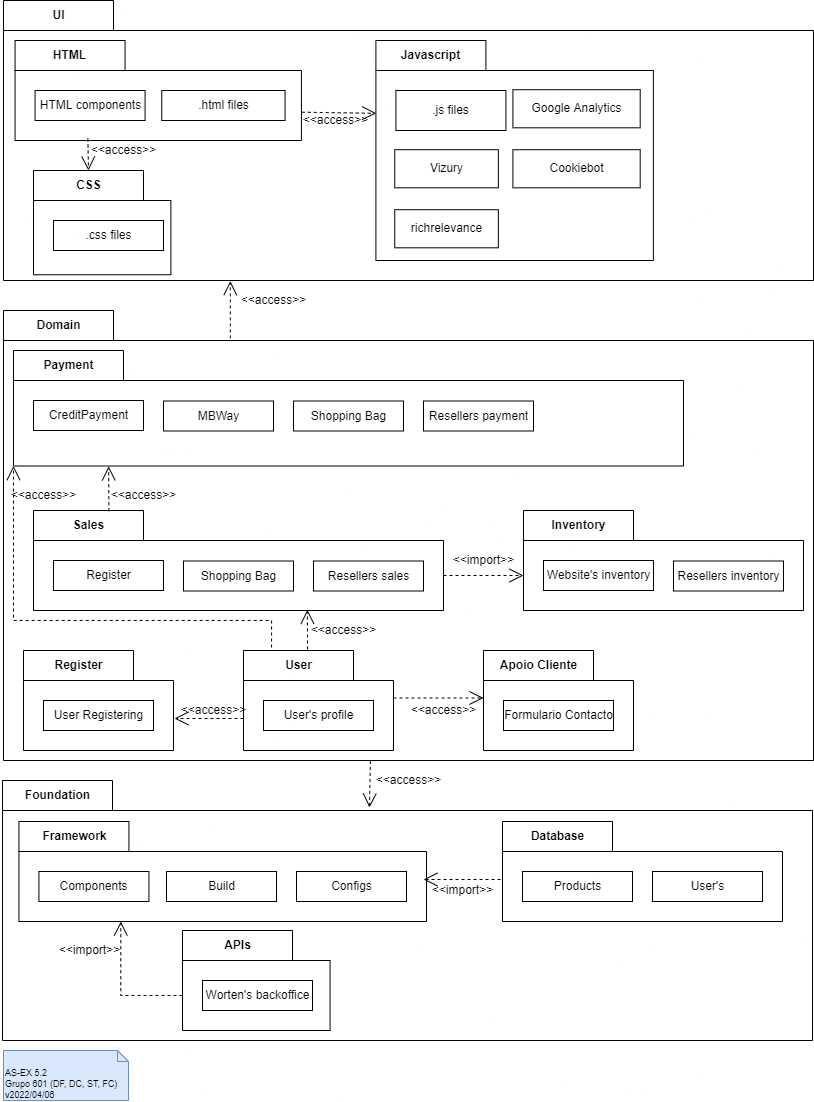

The diagram above was exported from draw.io. Its source (the exported page's mxGraphModel, read from the mxfile embedded in the PNG):
<mxGraphModel dx="614" dy="595" grid="1" gridSize="10" guides="1" tooltips="1" connect="1" arrows="1" fold="1" page="1" pageScale="1" pageWidth="827" pageHeight="1169" math="0" shadow="0">
  <root>
    <mxCell id="G1Z_-ongL-24nBXb7pVu-0" />
    <mxCell id="G1Z_-ongL-24nBXb7pVu-1" parent="G1Z_-ongL-24nBXb7pVu-0" />
    <mxCell id="12e7NdKhYUR4pJln6kyr-0" value="AS-EX 5.2&lt;br&gt;Grupo 601 (DF, DC, ST, FC)&lt;br&gt;v2022/04/06" style="shape=note2;boundedLbl=1;whiteSpace=wrap;html=1;size=11;verticalAlign=top;align=left;fontSize=9;fillColor=#dae8fc;strokeColor=#6c8ebf;" parent="G1Z_-ongL-24nBXb7pVu-1" vertex="1">
      <mxGeometry x="10" y="1180" width="125" height="50" as="geometry" />
    </mxCell>
    <mxCell id="12e7NdKhYUR4pJln6kyr-1" value="UI" style="shape=folder;fontStyle=1;tabWidth=110;tabHeight=30;tabPosition=left;html=1;boundedLbl=1;labelInHeader=1;container=0;collapsible=0;" parent="G1Z_-ongL-24nBXb7pVu-1" vertex="1">
      <mxGeometry x="10" y="130" width="810" height="280" as="geometry" />
    </mxCell>
    <mxCell id="AoEv4_yFB3kPbLFw0zP2-10" value="Foundation" style="shape=folder;fontStyle=1;tabWidth=110;tabHeight=30;tabPosition=left;html=1;boundedLbl=1;labelInHeader=1;container=1;collapsible=0;recursiveResize=0;" parent="G1Z_-ongL-24nBXb7pVu-1" vertex="1">
      <mxGeometry x="9" y="910" width="810" height="260" as="geometry" />
    </mxCell>
    <mxCell id="AoEv4_yFB3kPbLFw0zP2-11" value="Framework" style="shape=folder;fontStyle=1;tabWidth=110;tabHeight=30;tabPosition=left;html=1;boundedLbl=1;labelInHeader=1;container=1;collapsible=0;recursiveResize=0;" parent="AoEv4_yFB3kPbLFw0zP2-10" vertex="1">
      <mxGeometry x="16.43" y="41" width="407.57" height="100" as="geometry" />
    </mxCell>
    <mxCell id="AoEv4_yFB3kPbLFw0zP2-12" value="Components" style="html=1;" parent="AoEv4_yFB3kPbLFw0zP2-11" vertex="1">
      <mxGeometry width="110" height="30" relative="1" as="geometry">
        <mxPoint x="20" y="50" as="offset" />
      </mxGeometry>
    </mxCell>
    <mxCell id="AoEv4_yFB3kPbLFw0zP2-13" value="Build" style="html=1;" parent="AoEv4_yFB3kPbLFw0zP2-11" vertex="1">
      <mxGeometry x="147.57000000000005" y="50" width="110" height="30" as="geometry" />
    </mxCell>
    <mxCell id="AoEv4_yFB3kPbLFw0zP2-14" value="Configs" style="html=1;" parent="AoEv4_yFB3kPbLFw0zP2-11" vertex="1">
      <mxGeometry x="277.57000000000005" y="50" width="110" height="30" as="geometry" />
    </mxCell>
    <mxCell id="AoEv4_yFB3kPbLFw0zP2-15" value="Database" style="shape=folder;fontStyle=1;tabWidth=110;tabHeight=30;tabPosition=left;html=1;boundedLbl=1;labelInHeader=1;container=1;collapsible=0;recursiveResize=0;" parent="AoEv4_yFB3kPbLFw0zP2-10" vertex="1">
      <mxGeometry x="500" y="41" width="280" height="100" as="geometry" />
    </mxCell>
    <mxCell id="AoEv4_yFB3kPbLFw0zP2-16" value="Products" style="html=1;" parent="AoEv4_yFB3kPbLFw0zP2-15" vertex="1">
      <mxGeometry width="110" height="30" relative="1" as="geometry">
        <mxPoint x="20" y="50" as="offset" />
      </mxGeometry>
    </mxCell>
    <mxCell id="AoEv4_yFB3kPbLFw0zP2-17" value="User's" style="html=1;" parent="AoEv4_yFB3kPbLFw0zP2-15" vertex="1">
      <mxGeometry x="150" y="50" width="110" height="30" as="geometry" />
    </mxCell>
    <mxCell id="AoEv4_yFB3kPbLFw0zP2-18" value="APIs" style="shape=folder;fontStyle=1;tabWidth=110;tabHeight=30;tabPosition=left;html=1;boundedLbl=1;labelInHeader=1;container=1;collapsible=0;recursiveResize=0;" parent="AoEv4_yFB3kPbLFw0zP2-10" vertex="1">
      <mxGeometry x="180" y="150" width="147.57" height="100" as="geometry" />
    </mxCell>
    <mxCell id="AoEv4_yFB3kPbLFw0zP2-19" value="Worten's backoffice" style="html=1;" parent="AoEv4_yFB3kPbLFw0zP2-18" vertex="1">
      <mxGeometry width="110" height="30" relative="1" as="geometry">
        <mxPoint x="20" y="50" as="offset" />
      </mxGeometry>
    </mxCell>
    <mxCell id="VgXWC7-pdj9S57fAyUjt-48" value="" style="endArrow=open;endSize=12;dashed=1;html=1;rounded=0;exitX=-0.007;exitY=0.58;exitDx=0;exitDy=0;exitPerimeter=0;" parent="AoEv4_yFB3kPbLFw0zP2-10" source="AoEv4_yFB3kPbLFw0zP2-15" edge="1">
      <mxGeometry width="160" relative="1" as="geometry">
        <mxPoint x="490" y="115" as="sourcePoint" />
        <mxPoint x="421" y="99" as="targetPoint" />
      </mxGeometry>
    </mxCell>
    <mxCell id="VgXWC7-pdj9S57fAyUjt-49" value="&amp;lt;&amp;lt;import&amp;gt;&amp;gt;" style="text;html=1;resizable=0;autosize=1;align=center;verticalAlign=middle;points=[];fillColor=none;strokeColor=none;rounded=0;" parent="AoEv4_yFB3kPbLFw0zP2-10" vertex="1">
      <mxGeometry x="420" y="100" width="80" height="20" as="geometry" />
    </mxCell>
    <mxCell id="VgXWC7-pdj9S57fAyUjt-51" value="" style="endArrow=open;endSize=12;dashed=1;html=1;rounded=0;entryX=0.25;entryY=1;entryDx=0;entryDy=0;entryPerimeter=0;exitX=0;exitY=0;exitDx=0;exitDy=65;exitPerimeter=0;edgeStyle=orthogonalEdgeStyle;" parent="AoEv4_yFB3kPbLFw0zP2-10" source="AoEv4_yFB3kPbLFw0zP2-18" target="AoEv4_yFB3kPbLFw0zP2-11" edge="1">
      <mxGeometry width="160" relative="1" as="geometry">
        <mxPoint x="270" y="350" as="sourcePoint" />
        <mxPoint x="271.3100000000002" y="436.1899999999998" as="targetPoint" />
      </mxGeometry>
    </mxCell>
    <mxCell id="VgXWC7-pdj9S57fAyUjt-50" value="&amp;lt;&amp;lt;import&amp;gt;&amp;gt;" style="text;html=1;resizable=0;autosize=1;align=center;verticalAlign=middle;points=[];fillColor=none;strokeColor=none;rounded=0;" parent="AoEv4_yFB3kPbLFw0zP2-10" vertex="1">
      <mxGeometry x="47" y="160" width="80" height="20" as="geometry" />
    </mxCell>
    <mxCell id="VgXWC7-pdj9S57fAyUjt-46" value="&amp;lt;&amp;lt;access&amp;gt;&amp;gt;" style="text;html=1;resizable=0;autosize=1;align=center;verticalAlign=middle;points=[];fillColor=none;strokeColor=none;rounded=0;" parent="AoEv4_yFB3kPbLFw0zP2-10" vertex="1">
      <mxGeometry x="366" y="-10" width="80" height="20" as="geometry" />
    </mxCell>
    <mxCell id="VgXWC7-pdj9S57fAyUjt-0" value="Domain" style="shape=folder;fontStyle=1;tabWidth=110;tabHeight=30;tabPosition=left;html=1;boundedLbl=1;labelInHeader=1;container=1;collapsible=0;recursiveResize=0;" parent="G1Z_-ongL-24nBXb7pVu-1" vertex="1">
      <mxGeometry x="10" y="440" width="810" height="450" as="geometry" />
    </mxCell>
    <mxCell id="VgXWC7-pdj9S57fAyUjt-5" value="Payment" style="shape=folder;fontStyle=1;tabWidth=110;tabHeight=30;tabPosition=left;html=1;boundedLbl=1;labelInHeader=1;container=1;collapsible=0;recursiveResize=0;" parent="VgXWC7-pdj9S57fAyUjt-0" vertex="1">
      <mxGeometry x="10" y="40" width="670" height="115.5" as="geometry" />
    </mxCell>
    <mxCell id="VgXWC7-pdj9S57fAyUjt-6" value="CreditPayment" style="html=1;" parent="VgXWC7-pdj9S57fAyUjt-5" vertex="1">
      <mxGeometry width="110" height="30" relative="1" as="geometry">
        <mxPoint x="20" y="50" as="offset" />
      </mxGeometry>
    </mxCell>
    <mxCell id="VgXWC7-pdj9S57fAyUjt-7" value="MBWay" style="html=1;" parent="VgXWC7-pdj9S57fAyUjt-5" vertex="1">
      <mxGeometry x="150" y="50.5" width="110" height="30" as="geometry" />
    </mxCell>
    <mxCell id="VgXWC7-pdj9S57fAyUjt-8" value="Shopping Bag" style="html=1;" parent="VgXWC7-pdj9S57fAyUjt-5" vertex="1">
      <mxGeometry x="280" y="50.5" width="110" height="30" as="geometry" />
    </mxCell>
    <mxCell id="VgXWC7-pdj9S57fAyUjt-9" value="Resellers payment" style="html=1;" parent="VgXWC7-pdj9S57fAyUjt-5" vertex="1">
      <mxGeometry x="410" y="50.5" width="110" height="30" as="geometry" />
    </mxCell>
    <mxCell id="VgXWC7-pdj9S57fAyUjt-10" value="Inventory" style="shape=folder;fontStyle=1;tabWidth=110;tabHeight=30;tabPosition=left;html=1;boundedLbl=1;labelInHeader=1;container=1;collapsible=0;recursiveResize=0;" parent="VgXWC7-pdj9S57fAyUjt-0" vertex="1">
      <mxGeometry x="520" y="200" width="280" height="100" as="geometry" />
    </mxCell>
    <mxCell id="VgXWC7-pdj9S57fAyUjt-11" value="Website's inventory" style="html=1;" parent="VgXWC7-pdj9S57fAyUjt-10" vertex="1">
      <mxGeometry width="110" height="30" relative="1" as="geometry">
        <mxPoint x="20" y="50" as="offset" />
      </mxGeometry>
    </mxCell>
    <mxCell id="VgXWC7-pdj9S57fAyUjt-12" value="Resellers inventory" style="html=1;" parent="VgXWC7-pdj9S57fAyUjt-10" vertex="1">
      <mxGeometry x="150" y="50.5" width="110" height="30" as="geometry" />
    </mxCell>
    <mxCell id="VgXWC7-pdj9S57fAyUjt-13" value="Register" style="shape=folder;fontStyle=1;tabWidth=110;tabHeight=30;tabPosition=left;html=1;boundedLbl=1;labelInHeader=1;container=1;collapsible=0;recursiveResize=0;" parent="VgXWC7-pdj9S57fAyUjt-0" vertex="1">
      <mxGeometry x="20" y="340" width="150" height="100" as="geometry" />
    </mxCell>
    <mxCell id="VgXWC7-pdj9S57fAyUjt-14" value="User Registering" style="html=1;" parent="VgXWC7-pdj9S57fAyUjt-13" vertex="1">
      <mxGeometry width="110" height="30" relative="1" as="geometry">
        <mxPoint x="20" y="50" as="offset" />
      </mxGeometry>
    </mxCell>
    <mxCell id="VgXWC7-pdj9S57fAyUjt-15" value="User" style="shape=folder;fontStyle=1;tabWidth=110;tabHeight=30;tabPosition=left;html=1;boundedLbl=1;labelInHeader=1;container=1;collapsible=0;recursiveResize=0;" parent="VgXWC7-pdj9S57fAyUjt-0" vertex="1">
      <mxGeometry x="240" y="340" width="150" height="100" as="geometry" />
    </mxCell>
    <mxCell id="VgXWC7-pdj9S57fAyUjt-16" value="User's profile" style="html=1;" parent="VgXWC7-pdj9S57fAyUjt-15" vertex="1">
      <mxGeometry width="110" height="30" relative="1" as="geometry">
        <mxPoint x="20" y="50" as="offset" />
      </mxGeometry>
    </mxCell>
    <mxCell id="VgXWC7-pdj9S57fAyUjt-17" value="Apoio Cliente" style="shape=folder;fontStyle=1;tabWidth=110;tabHeight=30;tabPosition=left;html=1;boundedLbl=1;labelInHeader=1;container=1;collapsible=0;recursiveResize=0;" parent="VgXWC7-pdj9S57fAyUjt-0" vertex="1">
      <mxGeometry x="480" y="340" width="150" height="100" as="geometry" />
    </mxCell>
    <mxCell id="VgXWC7-pdj9S57fAyUjt-18" value="Formulario Contacto" style="html=1;" parent="VgXWC7-pdj9S57fAyUjt-17" vertex="1">
      <mxGeometry width="110" height="30" relative="1" as="geometry">
        <mxPoint x="20" y="50" as="offset" />
      </mxGeometry>
    </mxCell>
    <mxCell id="VgXWC7-pdj9S57fAyUjt-1" value="Sales" style="shape=folder;fontStyle=1;tabWidth=110;tabHeight=30;tabPosition=left;html=1;boundedLbl=1;labelInHeader=1;container=1;collapsible=0;recursiveResize=0;" parent="VgXWC7-pdj9S57fAyUjt-0" vertex="1">
      <mxGeometry x="30" y="200" width="410" height="100" as="geometry" />
    </mxCell>
    <mxCell id="VgXWC7-pdj9S57fAyUjt-2" value="Register" style="html=1;" parent="VgXWC7-pdj9S57fAyUjt-1" vertex="1">
      <mxGeometry width="110" height="30" relative="1" as="geometry">
        <mxPoint x="20" y="50" as="offset" />
      </mxGeometry>
    </mxCell>
    <mxCell id="VgXWC7-pdj9S57fAyUjt-3" value="Shopping Bag" style="html=1;" parent="VgXWC7-pdj9S57fAyUjt-1" vertex="1">
      <mxGeometry x="150" y="50.5" width="110" height="30" as="geometry" />
    </mxCell>
    <mxCell id="VgXWC7-pdj9S57fAyUjt-4" value="Resellers sales" style="html=1;" parent="VgXWC7-pdj9S57fAyUjt-1" vertex="1">
      <mxGeometry x="280" y="50.5" width="110" height="30" as="geometry" />
    </mxCell>
    <mxCell id="VgXWC7-pdj9S57fAyUjt-31" value="" style="endArrow=open;endSize=12;dashed=1;html=1;rounded=0;exitX=0.184;exitY=0.007;exitDx=0;exitDy=0;exitPerimeter=0;entryX=0.142;entryY=1.003;entryDx=0;entryDy=0;entryPerimeter=0;" parent="VgXWC7-pdj9S57fAyUjt-0" source="VgXWC7-pdj9S57fAyUjt-1" edge="1" target="VgXWC7-pdj9S57fAyUjt-5">
      <mxGeometry width="160" relative="1" as="geometry">
        <mxPoint x="125.91000000000008" y="159.0045" as="sourcePoint" />
        <mxPoint x="125" y="160" as="targetPoint" />
      </mxGeometry>
    </mxCell>
    <mxCell id="VgXWC7-pdj9S57fAyUjt-33" value="" style="endArrow=open;endSize=12;dashed=1;html=1;rounded=0;entryX=0.668;entryY=0.993;entryDx=0;entryDy=0;entryPerimeter=0;exitX=0.427;exitY=-0.01;exitDx=0;exitDy=0;exitPerimeter=0;" parent="VgXWC7-pdj9S57fAyUjt-0" source="VgXWC7-pdj9S57fAyUjt-15" target="VgXWC7-pdj9S57fAyUjt-1" edge="1">
      <mxGeometry width="160" relative="1" as="geometry">
        <mxPoint x="460" y="500" as="sourcePoint" />
        <mxPoint x="461.22" y="634.96" as="targetPoint" />
      </mxGeometry>
    </mxCell>
    <mxCell id="VgXWC7-pdj9S57fAyUjt-34" value="" style="endArrow=open;endSize=12;dashed=1;html=1;rounded=0;entryX=0;entryY=0;entryDx=150;entryDy=65;entryPerimeter=0;exitX=0;exitY=0;exitDx=0;exitDy=65;exitPerimeter=0;" parent="VgXWC7-pdj9S57fAyUjt-0" edge="1">
      <mxGeometry width="160" relative="1" as="geometry">
        <mxPoint x="240" y="408" as="sourcePoint" />
        <mxPoint x="171" y="408" as="targetPoint" />
      </mxGeometry>
    </mxCell>
    <mxCell id="VgXWC7-pdj9S57fAyUjt-35" value="" style="endArrow=open;endSize=12;dashed=1;html=1;rounded=0;entryX=0;entryY=0;entryDx=0;entryDy=47.5;entryPerimeter=0;exitX=0;exitY=0;exitDx=150;exitDy=47.5;exitPerimeter=0;" parent="VgXWC7-pdj9S57fAyUjt-0" source="VgXWC7-pdj9S57fAyUjt-15" target="VgXWC7-pdj9S57fAyUjt-17" edge="1">
      <mxGeometry width="160" relative="1" as="geometry">
        <mxPoint x="524.39" y="182.51999999999998" as="sourcePoint" />
        <mxPoint x="525.61" y="317.48" as="targetPoint" />
      </mxGeometry>
    </mxCell>
    <mxCell id="VgXWC7-pdj9S57fAyUjt-37" value="" style="endArrow=open;endSize=12;dashed=1;html=1;rounded=0;entryX=0;entryY=0;entryDx=0;entryDy=65;entryPerimeter=0;exitX=0;exitY=0;exitDx=410;exitDy=65;exitPerimeter=0;" parent="VgXWC7-pdj9S57fAyUjt-0" source="VgXWC7-pdj9S57fAyUjt-1" target="VgXWC7-pdj9S57fAyUjt-10" edge="1">
      <mxGeometry width="160" relative="1" as="geometry">
        <mxPoint x="277.5" y="-57" as="sourcePoint" />
        <mxPoint x="278.72" y="77.96000000000004" as="targetPoint" />
      </mxGeometry>
    </mxCell>
    <mxCell id="VgXWC7-pdj9S57fAyUjt-38" value="" style="endArrow=open;endSize=12;dashed=1;html=1;rounded=0;entryX=0;entryY=0;entryDx=0;entryDy=115.5;entryPerimeter=0;exitX=0.187;exitY=-0.03;exitDx=0;exitDy=0;exitPerimeter=0;edgeStyle=orthogonalEdgeStyle;" parent="VgXWC7-pdj9S57fAyUjt-0" source="VgXWC7-pdj9S57fAyUjt-15" target="VgXWC7-pdj9S57fAyUjt-5" edge="1">
      <mxGeometry width="160" relative="1" as="geometry">
        <mxPoint x="470" y="-10" as="sourcePoint" />
        <mxPoint x="471.22" y="124.96000000000004" as="targetPoint" />
        <Array as="points">
          <mxPoint x="268" y="310" />
          <mxPoint x="10" y="310" />
        </Array>
      </mxGeometry>
    </mxCell>
    <mxCell id="VgXWC7-pdj9S57fAyUjt-39" value="&amp;lt;&amp;lt;import&amp;gt;&amp;gt;" style="text;html=1;resizable=0;autosize=1;align=center;verticalAlign=middle;points=[];fillColor=none;strokeColor=none;rounded=0;" parent="VgXWC7-pdj9S57fAyUjt-0" vertex="1">
      <mxGeometry x="440" y="240" width="80" height="20" as="geometry" />
    </mxCell>
    <mxCell id="VgXWC7-pdj9S57fAyUjt-40" value="&amp;lt;&amp;lt;access&amp;gt;&amp;gt;" style="text;html=1;resizable=0;autosize=1;align=center;verticalAlign=middle;points=[];fillColor=none;strokeColor=none;rounded=0;" parent="VgXWC7-pdj9S57fAyUjt-0" vertex="1">
      <mxGeometry x="100" y="175" width="80" height="20" as="geometry" />
    </mxCell>
    <mxCell id="VgXWC7-pdj9S57fAyUjt-41" value="&amp;lt;&amp;lt;access&amp;gt;&amp;gt;" style="text;html=1;resizable=0;autosize=1;align=center;verticalAlign=middle;points=[];fillColor=none;strokeColor=none;rounded=0;" parent="VgXWC7-pdj9S57fAyUjt-0" vertex="1">
      <mxGeometry y="175" width="80" height="20" as="geometry" />
    </mxCell>
    <mxCell id="VgXWC7-pdj9S57fAyUjt-42" value="&amp;lt;&amp;lt;access&amp;gt;&amp;gt;" style="text;html=1;resizable=0;autosize=1;align=center;verticalAlign=middle;points=[];fillColor=none;strokeColor=none;rounded=0;" parent="VgXWC7-pdj9S57fAyUjt-0" vertex="1">
      <mxGeometry x="400" y="390" width="80" height="20" as="geometry" />
    </mxCell>
    <mxCell id="VgXWC7-pdj9S57fAyUjt-43" value="&amp;lt;&amp;lt;access&amp;gt;&amp;gt;" style="text;html=1;resizable=0;autosize=1;align=center;verticalAlign=middle;points=[];fillColor=none;strokeColor=none;rounded=0;" parent="VgXWC7-pdj9S57fAyUjt-0" vertex="1">
      <mxGeometry x="170" y="390" width="80" height="20" as="geometry" />
    </mxCell>
    <mxCell id="VgXWC7-pdj9S57fAyUjt-44" value="&amp;lt;&amp;lt;access&amp;gt;&amp;gt;" style="text;html=1;resizable=0;autosize=1;align=center;verticalAlign=middle;points=[];fillColor=none;strokeColor=none;rounded=0;" parent="VgXWC7-pdj9S57fAyUjt-0" vertex="1">
      <mxGeometry x="300" y="310" width="80" height="20" as="geometry" />
    </mxCell>
    <mxCell id="VgXWC7-pdj9S57fAyUjt-30" value="" style="endArrow=open;endSize=12;dashed=1;html=1;rounded=0;entryX=0.28;entryY=1.002;entryDx=0;entryDy=0;entryPerimeter=0;exitX=0.28;exitY=0.062;exitDx=0;exitDy=0;exitPerimeter=0;" parent="G1Z_-ongL-24nBXb7pVu-1" source="VgXWC7-pdj9S57fAyUjt-0" target="12e7NdKhYUR4pJln6kyr-1" edge="1">
      <mxGeometry width="160" relative="1" as="geometry">
        <mxPoint x="227.5" y="443" as="sourcePoint" />
        <mxPoint x="228.72000000000003" y="577.96" as="targetPoint" />
      </mxGeometry>
    </mxCell>
    <mxCell id="VgXWC7-pdj9S57fAyUjt-47" value="" style="endArrow=open;endSize=12;dashed=1;html=1;rounded=0;exitX=0.453;exitY=1.001;exitDx=0;exitDy=0;exitPerimeter=0;entryX=0.453;entryY=0.104;entryDx=0;entryDy=0;entryPerimeter=0;" parent="G1Z_-ongL-24nBXb7pVu-1" source="VgXWC7-pdj9S57fAyUjt-0" target="AoEv4_yFB3kPbLFw0zP2-10" edge="1">
      <mxGeometry width="160" relative="1" as="geometry">
        <mxPoint x="811.2" y="1248.83" as="sourcePoint" />
        <mxPoint x="400" y="1030" as="targetPoint" />
      </mxGeometry>
    </mxCell>
    <mxCell id="12e7NdKhYUR4pJln6kyr-2" value="" style="html=1;strokeColor=none;resizeWidth=1;resizeHeight=1;fillColor=none;part=1;connectable=0;allowArrows=0;deletable=0;" parent="G1Z_-ongL-24nBXb7pVu-1" vertex="1">
      <mxGeometry x="10" y="160" width="762.9069767441861" height="231" as="geometry">
        <mxPoint y="30" as="offset" />
      </mxGeometry>
    </mxCell>
    <mxCell id="12e7NdKhYUR4pJln6kyr-3" value="HTML" style="shape=folder;fontStyle=1;tabWidth=110;tabHeight=30;tabPosition=left;html=1;boundedLbl=1;labelInHeader=1;container=1;collapsible=0;recursiveResize=0;" parent="G1Z_-ongL-24nBXb7pVu-1" vertex="1">
      <mxGeometry x="21.57" y="170" width="286.36" height="100" as="geometry" />
    </mxCell>
    <mxCell id="12e7NdKhYUR4pJln6kyr-4" value="HTML components" style="html=1;" parent="12e7NdKhYUR4pJln6kyr-3" vertex="1">
      <mxGeometry width="110" height="30" relative="1" as="geometry">
        <mxPoint x="20" y="50" as="offset" />
      </mxGeometry>
    </mxCell>
    <mxCell id="12e7NdKhYUR4pJln6kyr-5" value=".html files" style="html=1;" parent="12e7NdKhYUR4pJln6kyr-3" vertex="1">
      <mxGeometry x="146.7" y="50" width="123.3" height="30" as="geometry" />
    </mxCell>
    <mxCell id="12e7NdKhYUR4pJln6kyr-6" value="CSS" style="shape=folder;fontStyle=1;tabWidth=110;tabHeight=30;tabPosition=left;html=1;boundedLbl=1;labelInHeader=1;container=1;collapsible=0;recursiveResize=0;" parent="G1Z_-ongL-24nBXb7pVu-1" vertex="1">
      <mxGeometry x="40.00275862068965" y="299.9971428571429" width="137.39275862068965" height="104.25642857142857" as="geometry" />
    </mxCell>
    <mxCell id="12e7NdKhYUR4pJln6kyr-7" value=".css files" style="html=1;" parent="12e7NdKhYUR4pJln6kyr-6" vertex="1">
      <mxGeometry width="110" height="30" relative="1" as="geometry">
        <mxPoint x="20" y="50" as="offset" />
      </mxGeometry>
    </mxCell>
    <mxCell id="12e7NdKhYUR4pJln6kyr-8" value="Javascript" style="shape=folder;fontStyle=1;tabWidth=110;tabHeight=30;tabPosition=left;html=1;boundedLbl=1;labelInHeader=1;container=1;collapsible=0;recursiveResize=0;" parent="G1Z_-ongL-24nBXb7pVu-1" vertex="1">
      <mxGeometry x="382.41" y="170" width="277.47" height="220" as="geometry" />
    </mxCell>
    <mxCell id="12e7NdKhYUR4pJln6kyr-9" value=".js files" style="html=1;" parent="12e7NdKhYUR4pJln6kyr-8" vertex="1">
      <mxGeometry width="110" height="40" relative="1" as="geometry">
        <mxPoint x="20" y="50" as="offset" />
      </mxGeometry>
    </mxCell>
    <mxCell id="12e7NdKhYUR4pJln6kyr-10" value="Google Analytics" style="html=1;" parent="12e7NdKhYUR4pJln6kyr-8" vertex="1">
      <mxGeometry x="136.99640394088675" y="49.23153846153846" width="127.28571428571429" height="38.07692307692308" as="geometry" />
    </mxCell>
    <mxCell id="12e7NdKhYUR4pJln6kyr-11" value="Cookiebot" style="html=1;" parent="12e7NdKhYUR4pJln6kyr-8" vertex="1">
      <mxGeometry x="136.99391396494448" y="109.23307692307694" width="127.28571428571429" height="38.07692307692308" as="geometry" />
    </mxCell>
    <mxCell id="12e7NdKhYUR4pJln6kyr-12" value="Vizury" style="html=1;" parent="12e7NdKhYUR4pJln6kyr-8" vertex="1">
      <mxGeometry x="18.837209302325583" y="109.23" width="103.60465116279072" height="38.08" as="geometry" />
    </mxCell>
    <mxCell id="12e7NdKhYUR4pJln6kyr-13" value="richrelevance" style="html=1;" parent="12e7NdKhYUR4pJln6kyr-8" vertex="1">
      <mxGeometry x="18.837209302325583" y="169.23" width="103.60465116279072" height="38.08" as="geometry" />
    </mxCell>
    <mxCell id="VgXWC7-pdj9S57fAyUjt-25" value="" style="endArrow=open;endSize=12;dashed=1;html=1;rounded=0;entryX=0.001;entryY=0.331;entryDx=0;entryDy=0;entryPerimeter=0;exitX=1.001;exitY=0.717;exitDx=0;exitDy=0;exitPerimeter=0;" parent="G1Z_-ongL-24nBXb7pVu-1" source="12e7NdKhYUR4pJln6kyr-3" target="12e7NdKhYUR4pJln6kyr-8" edge="1">
      <mxGeometry width="160" relative="1" as="geometry">
        <mxPoint x="381.48275862068965" y="285.385" as="sourcePoint" />
        <mxPoint x="307" y="252.8864285714285" as="targetPoint" />
      </mxGeometry>
    </mxCell>
    <mxCell id="VgXWC7-pdj9S57fAyUjt-27" value="" style="endArrow=open;endSize=12;dashed=1;html=1;rounded=0;entryX=0;entryY=0;entryDx=55;entryDy=0;entryPerimeter=0;exitX=0.055;exitY=-0.101;exitDx=0;exitDy=0;exitPerimeter=0;" parent="G1Z_-ongL-24nBXb7pVu-1" source="VgXWC7-pdj9S57fAyUjt-29" target="12e7NdKhYUR4pJln6kyr-6" edge="1">
      <mxGeometry width="160" relative="1" as="geometry">
        <mxPoint x="75.17241379310346" y="295" as="sourcePoint" />
        <mxPoint x="316.3103448275862" y="262.8864285714285" as="targetPoint" />
      </mxGeometry>
    </mxCell>
    <mxCell id="VgXWC7-pdj9S57fAyUjt-28" value="&amp;lt;&amp;lt;access&amp;gt;&amp;gt;" style="text;html=1;resizable=0;autosize=1;align=center;verticalAlign=middle;points=[];fillColor=none;strokeColor=none;rounded=0;" parent="G1Z_-ongL-24nBXb7pVu-1" vertex="1">
      <mxGeometry x="302.4110344827586" y="240" width="80" height="20" as="geometry" />
    </mxCell>
    <mxCell id="VgXWC7-pdj9S57fAyUjt-29" value="&amp;lt;&amp;lt;access&amp;gt;&amp;gt;" style="text;html=1;resizable=0;autosize=1;align=center;verticalAlign=middle;points=[];fillColor=none;strokeColor=none;rounded=0;" parent="G1Z_-ongL-24nBXb7pVu-1" vertex="1">
      <mxGeometry x="90.00448275862068" y="270" width="80" height="20" as="geometry" />
    </mxCell>
    <mxCell id="VgXWC7-pdj9S57fAyUjt-45" value="&amp;lt;&amp;lt;access&amp;gt;&amp;gt;" style="text;html=1;resizable=0;autosize=1;align=center;verticalAlign=middle;points=[];fillColor=none;strokeColor=none;rounded=0;" parent="G1Z_-ongL-24nBXb7pVu-1" vertex="1">
      <mxGeometry x="240" y="420" width="80" height="20" as="geometry" />
    </mxCell>
  </root>
</mxGraphModel>